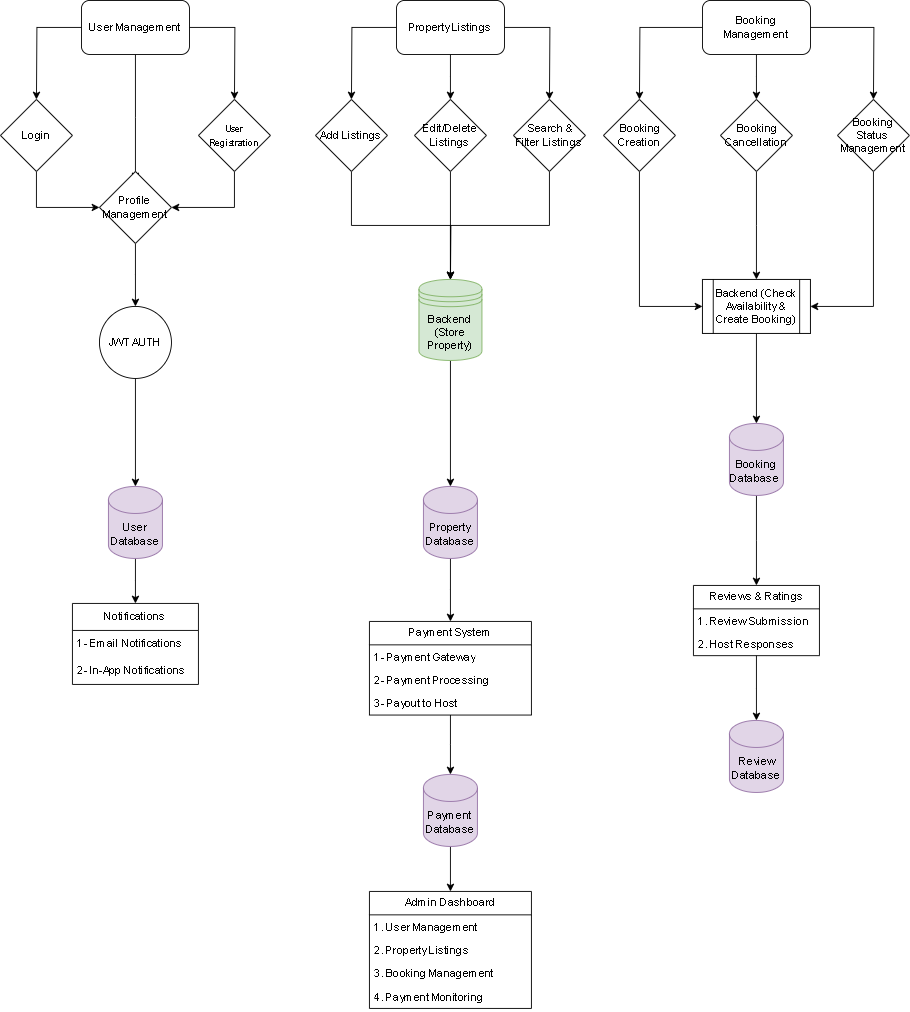

The diagram above was exported from draw.io. Its source (the exported page's mxGraphModel, read from the mxfile embedded in the PNG):
<mxGraphModel dx="1434" dy="912" grid="1" gridSize="10" guides="1" tooltips="1" connect="1" arrows="1" fold="1" page="1" pageScale="1" pageWidth="850" pageHeight="1100" math="0" shadow="0">
  <root>
    <mxCell id="0" />
    <mxCell id="1" parent="0" />
    <mxCell id="rZickGyp6XjIYA5Z-oml-23" style="edgeStyle=orthogonalEdgeStyle;rounded=0;orthogonalLoop=1;jettySize=auto;html=1;exitX=0;exitY=0.5;exitDx=0;exitDy=0;" edge="1" parent="1" source="cjRteAcGg_pG8EQJFuZ1-1">
      <mxGeometry relative="1" as="geometry">
        <mxPoint x="410" y="240" as="targetPoint" />
      </mxGeometry>
    </mxCell>
    <mxCell id="rZickGyp6XjIYA5Z-oml-24" style="edgeStyle=orthogonalEdgeStyle;rounded=0;orthogonalLoop=1;jettySize=auto;html=1;exitX=1;exitY=0.5;exitDx=0;exitDy=0;" edge="1" parent="1" source="cjRteAcGg_pG8EQJFuZ1-1">
      <mxGeometry relative="1" as="geometry">
        <mxPoint x="630" y="240" as="targetPoint" />
      </mxGeometry>
    </mxCell>
    <mxCell id="rZickGyp6XjIYA5Z-oml-25" style="edgeStyle=orthogonalEdgeStyle;rounded=0;orthogonalLoop=1;jettySize=auto;html=1;exitX=0.5;exitY=1;exitDx=0;exitDy=0;" edge="1" parent="1" source="cjRteAcGg_pG8EQJFuZ1-1">
      <mxGeometry relative="1" as="geometry">
        <mxPoint x="520" y="240" as="targetPoint" />
      </mxGeometry>
    </mxCell>
    <mxCell id="cjRteAcGg_pG8EQJFuZ1-1" value="Property Listings" style="rounded=1;whiteSpace=wrap;html=1;" parent="1" vertex="1">
      <mxGeometry x="460" y="130" width="120" height="60" as="geometry" />
    </mxCell>
    <mxCell id="cjRteAcGg_pG8EQJFuZ1-18" style="edgeStyle=orthogonalEdgeStyle;rounded=0;orthogonalLoop=1;jettySize=auto;html=1;" parent="1" source="cjRteAcGg_pG8EQJFuZ1-2" edge="1">
      <mxGeometry relative="1" as="geometry">
        <mxPoint x="280" y="240" as="targetPoint" />
      </mxGeometry>
    </mxCell>
    <mxCell id="cjRteAcGg_pG8EQJFuZ1-20" style="edgeStyle=orthogonalEdgeStyle;rounded=0;orthogonalLoop=1;jettySize=auto;html=1;" parent="1" source="cjRteAcGg_pG8EQJFuZ1-2" edge="1">
      <mxGeometry relative="1" as="geometry">
        <mxPoint x="60" y="240" as="targetPoint" />
      </mxGeometry>
    </mxCell>
    <mxCell id="rZickGyp6XjIYA5Z-oml-3" style="edgeStyle=orthogonalEdgeStyle;rounded=0;orthogonalLoop=1;jettySize=auto;html=1;exitX=0.5;exitY=1;exitDx=0;exitDy=0;" edge="1" parent="1" source="cjRteAcGg_pG8EQJFuZ1-2">
      <mxGeometry relative="1" as="geometry">
        <mxPoint x="170" y="330" as="targetPoint" />
      </mxGeometry>
    </mxCell>
    <mxCell id="cjRteAcGg_pG8EQJFuZ1-2" value="User Management" style="rounded=1;whiteSpace=wrap;html=1;" parent="1" vertex="1">
      <mxGeometry x="110" y="130" width="120" height="60" as="geometry" />
    </mxCell>
    <mxCell id="rZickGyp6XjIYA5Z-oml-53" style="edgeStyle=orthogonalEdgeStyle;rounded=0;orthogonalLoop=1;jettySize=auto;html=1;" edge="1" parent="1" source="cjRteAcGg_pG8EQJFuZ1-6">
      <mxGeometry relative="1" as="geometry">
        <mxPoint x="730" y="240" as="targetPoint" />
      </mxGeometry>
    </mxCell>
    <mxCell id="rZickGyp6XjIYA5Z-oml-54" style="edgeStyle=orthogonalEdgeStyle;rounded=0;orthogonalLoop=1;jettySize=auto;html=1;" edge="1" parent="1" source="cjRteAcGg_pG8EQJFuZ1-6">
      <mxGeometry relative="1" as="geometry">
        <mxPoint x="990" y="240" as="targetPoint" />
      </mxGeometry>
    </mxCell>
    <mxCell id="rZickGyp6XjIYA5Z-oml-55" style="edgeStyle=orthogonalEdgeStyle;rounded=0;orthogonalLoop=1;jettySize=auto;html=1;" edge="1" parent="1" source="cjRteAcGg_pG8EQJFuZ1-6">
      <mxGeometry relative="1" as="geometry">
        <mxPoint x="860" y="240" as="targetPoint" />
      </mxGeometry>
    </mxCell>
    <mxCell id="cjRteAcGg_pG8EQJFuZ1-6" value="Booking Management" style="rounded=1;whiteSpace=wrap;html=1;" parent="1" vertex="1">
      <mxGeometry x="800" y="130" width="120" height="60" as="geometry" />
    </mxCell>
    <mxCell id="rZickGyp6XjIYA5Z-oml-7" style="edgeStyle=orthogonalEdgeStyle;rounded=0;orthogonalLoop=1;jettySize=auto;html=1;exitX=0.5;exitY=1;exitDx=0;exitDy=0;entryX=1;entryY=0.5;entryDx=0;entryDy=0;" edge="1" parent="1" source="rZickGyp6XjIYA5Z-oml-1" target="rZickGyp6XjIYA5Z-oml-5">
      <mxGeometry relative="1" as="geometry" />
    </mxCell>
    <mxCell id="rZickGyp6XjIYA5Z-oml-1" value="&lt;font style=&quot;font-size: 10px;&quot;&gt;User Registration&lt;/font&gt;" style="rhombus;whiteSpace=wrap;html=1;" vertex="1" parent="1">
      <mxGeometry x="240" y="240" width="80" height="80" as="geometry" />
    </mxCell>
    <mxCell id="rZickGyp6XjIYA5Z-oml-8" style="edgeStyle=orthogonalEdgeStyle;rounded=0;orthogonalLoop=1;jettySize=auto;html=1;exitX=0.5;exitY=1;exitDx=0;exitDy=0;entryX=0;entryY=0.5;entryDx=0;entryDy=0;" edge="1" parent="1" source="rZickGyp6XjIYA5Z-oml-2" target="rZickGyp6XjIYA5Z-oml-5">
      <mxGeometry relative="1" as="geometry" />
    </mxCell>
    <mxCell id="rZickGyp6XjIYA5Z-oml-2" value="Login" style="rhombus;whiteSpace=wrap;html=1;" vertex="1" parent="1">
      <mxGeometry x="20" y="240" width="80" height="80" as="geometry" />
    </mxCell>
    <mxCell id="rZickGyp6XjIYA5Z-oml-9" style="edgeStyle=orthogonalEdgeStyle;rounded=0;orthogonalLoop=1;jettySize=auto;html=1;exitX=0.5;exitY=1;exitDx=0;exitDy=0;" edge="1" parent="1" source="rZickGyp6XjIYA5Z-oml-5">
      <mxGeometry relative="1" as="geometry">
        <mxPoint x="170" y="470" as="targetPoint" />
      </mxGeometry>
    </mxCell>
    <mxCell id="rZickGyp6XjIYA5Z-oml-5" value="Profile Management" style="rhombus;whiteSpace=wrap;html=1;" vertex="1" parent="1">
      <mxGeometry x="130" y="320" width="80" height="80" as="geometry" />
    </mxCell>
    <mxCell id="rZickGyp6XjIYA5Z-oml-15" style="edgeStyle=orthogonalEdgeStyle;rounded=0;orthogonalLoop=1;jettySize=auto;html=1;exitX=0.5;exitY=1;exitDx=0;exitDy=0;" edge="1" parent="1" source="rZickGyp6XjIYA5Z-oml-13" target="rZickGyp6XjIYA5Z-oml-14">
      <mxGeometry relative="1" as="geometry" />
    </mxCell>
    <mxCell id="rZickGyp6XjIYA5Z-oml-13" value="JWT AUTH" style="ellipse;whiteSpace=wrap;html=1;aspect=fixed;" vertex="1" parent="1">
      <mxGeometry x="130" y="470" width="80" height="80" as="geometry" />
    </mxCell>
    <mxCell id="rZickGyp6XjIYA5Z-oml-17" style="edgeStyle=orthogonalEdgeStyle;rounded=0;orthogonalLoop=1;jettySize=auto;html=1;exitX=0.5;exitY=1;exitDx=0;exitDy=0;exitPerimeter=0;" edge="1" parent="1" source="rZickGyp6XjIYA5Z-oml-14">
      <mxGeometry relative="1" as="geometry">
        <mxPoint x="170" y="800" as="targetPoint" />
      </mxGeometry>
    </mxCell>
    <mxCell id="rZickGyp6XjIYA5Z-oml-14" value="User Database" style="shape=cylinder3;whiteSpace=wrap;html=1;boundedLbl=1;backgroundOutline=1;size=15;fillColor=#e1d5e7;strokeColor=#9673a6;" vertex="1" parent="1">
      <mxGeometry x="140" y="670" width="60" height="80" as="geometry" />
    </mxCell>
    <mxCell id="rZickGyp6XjIYA5Z-oml-18" value="Notifications" style="swimlane;fontStyle=0;childLayout=stackLayout;horizontal=1;startSize=30;horizontalStack=0;resizeParent=1;resizeParentMax=0;resizeLast=0;collapsible=1;marginBottom=0;whiteSpace=wrap;html=1;" vertex="1" parent="1">
      <mxGeometry x="100" y="800" width="140" height="90" as="geometry">
        <mxRectangle x="100" y="800" width="110" height="30" as="alternateBounds" />
      </mxGeometry>
    </mxCell>
    <mxCell id="rZickGyp6XjIYA5Z-oml-19" value="1- Email Notifications" style="text;strokeColor=none;fillColor=none;align=left;verticalAlign=middle;spacingLeft=4;spacingRight=4;overflow=hidden;points=[[0,0.5],[1,0.5]];portConstraint=eastwest;rotatable=0;whiteSpace=wrap;html=1;" vertex="1" parent="rZickGyp6XjIYA5Z-oml-18">
      <mxGeometry y="30" width="140" height="30" as="geometry" />
    </mxCell>
    <mxCell id="rZickGyp6XjIYA5Z-oml-20" value="2-&amp;nbsp;In-App Notifications" style="text;strokeColor=none;fillColor=none;align=left;verticalAlign=middle;spacingLeft=4;spacingRight=4;overflow=hidden;points=[[0,0.5],[1,0.5]];portConstraint=eastwest;rotatable=0;whiteSpace=wrap;html=1;" vertex="1" parent="rZickGyp6XjIYA5Z-oml-18">
      <mxGeometry y="60" width="140" height="30" as="geometry" />
    </mxCell>
    <mxCell id="rZickGyp6XjIYA5Z-oml-31" style="edgeStyle=orthogonalEdgeStyle;rounded=0;orthogonalLoop=1;jettySize=auto;html=1;exitX=0.5;exitY=1;exitDx=0;exitDy=0;" edge="1" parent="1" source="rZickGyp6XjIYA5Z-oml-26">
      <mxGeometry relative="1" as="geometry">
        <mxPoint x="520" y="440" as="targetPoint" />
      </mxGeometry>
    </mxCell>
    <mxCell id="rZickGyp6XjIYA5Z-oml-26" value="Edit/Delete Listings" style="rhombus;whiteSpace=wrap;html=1;" vertex="1" parent="1">
      <mxGeometry x="480" y="240" width="80" height="80" as="geometry" />
    </mxCell>
    <mxCell id="rZickGyp6XjIYA5Z-oml-32" style="edgeStyle=orthogonalEdgeStyle;rounded=0;orthogonalLoop=1;jettySize=auto;html=1;exitX=0.5;exitY=1;exitDx=0;exitDy=0;" edge="1" parent="1" source="rZickGyp6XjIYA5Z-oml-27">
      <mxGeometry relative="1" as="geometry">
        <mxPoint x="520" y="440" as="targetPoint" />
      </mxGeometry>
    </mxCell>
    <mxCell id="rZickGyp6XjIYA5Z-oml-27" value="Add Listings" style="rhombus;whiteSpace=wrap;html=1;" vertex="1" parent="1">
      <mxGeometry x="370" y="240" width="80" height="80" as="geometry" />
    </mxCell>
    <mxCell id="rZickGyp6XjIYA5Z-oml-30" style="edgeStyle=orthogonalEdgeStyle;rounded=0;orthogonalLoop=1;jettySize=auto;html=1;exitX=0.5;exitY=1;exitDx=0;exitDy=0;" edge="1" parent="1" source="rZickGyp6XjIYA5Z-oml-28" target="rZickGyp6XjIYA5Z-oml-29">
      <mxGeometry relative="1" as="geometry" />
    </mxCell>
    <mxCell id="rZickGyp6XjIYA5Z-oml-28" value="&amp;nbsp;Search &amp;amp; Filter Listings" style="rhombus;whiteSpace=wrap;html=1;" vertex="1" parent="1">
      <mxGeometry x="590" y="240" width="80" height="80" as="geometry" />
    </mxCell>
    <mxCell id="rZickGyp6XjIYA5Z-oml-34" style="edgeStyle=orthogonalEdgeStyle;rounded=0;orthogonalLoop=1;jettySize=auto;html=1;exitX=0.5;exitY=1;exitDx=0;exitDy=0;" edge="1" parent="1" source="rZickGyp6XjIYA5Z-oml-29" target="rZickGyp6XjIYA5Z-oml-33">
      <mxGeometry relative="1" as="geometry" />
    </mxCell>
    <mxCell id="rZickGyp6XjIYA5Z-oml-29" value="Backend (Store Property)" style="shape=datastore;whiteSpace=wrap;html=1;fillColor=#d5e8d4;strokeColor=#82b366;" vertex="1" parent="1">
      <mxGeometry x="485" y="440" width="70" height="90" as="geometry" />
    </mxCell>
    <mxCell id="rZickGyp6XjIYA5Z-oml-35" style="edgeStyle=orthogonalEdgeStyle;rounded=0;orthogonalLoop=1;jettySize=auto;html=1;exitX=0.5;exitY=1;exitDx=0;exitDy=0;exitPerimeter=0;" edge="1" parent="1" source="rZickGyp6XjIYA5Z-oml-33">
      <mxGeometry relative="1" as="geometry">
        <mxPoint x="520" y="820" as="targetPoint" />
      </mxGeometry>
    </mxCell>
    <mxCell id="rZickGyp6XjIYA5Z-oml-33" value="Property Database" style="shape=cylinder3;whiteSpace=wrap;html=1;boundedLbl=1;backgroundOutline=1;size=15;fillColor=#e1d5e7;strokeColor=#9673a6;" vertex="1" parent="1">
      <mxGeometry x="490" y="670" width="60" height="80" as="geometry" />
    </mxCell>
    <mxCell id="rZickGyp6XjIYA5Z-oml-44" style="edgeStyle=orthogonalEdgeStyle;rounded=0;orthogonalLoop=1;jettySize=auto;html=1;" edge="1" parent="1" source="rZickGyp6XjIYA5Z-oml-36">
      <mxGeometry relative="1" as="geometry">
        <mxPoint x="520" y="990" as="targetPoint" />
      </mxGeometry>
    </mxCell>
    <mxCell id="rZickGyp6XjIYA5Z-oml-36" value="Payment System" style="swimlane;fontStyle=0;childLayout=stackLayout;horizontal=1;startSize=26;fillColor=none;horizontalStack=0;resizeParent=1;resizeParentMax=0;resizeLast=0;collapsible=1;marginBottom=0;html=1;" vertex="1" parent="1">
      <mxGeometry x="430" y="820" width="180" height="104" as="geometry" />
    </mxCell>
    <mxCell id="rZickGyp6XjIYA5Z-oml-37" value="&lt;font style=&quot;font-size: 12px;&quot;&gt;1- Payment Gateway&lt;/font&gt;" style="text;strokeColor=none;fillColor=none;align=left;verticalAlign=top;spacingLeft=4;spacingRight=4;overflow=hidden;rotatable=0;points=[[0,0.5],[1,0.5]];portConstraint=eastwest;whiteSpace=wrap;html=1;" vertex="1" parent="rZickGyp6XjIYA5Z-oml-36">
      <mxGeometry y="26" width="180" height="26" as="geometry" />
    </mxCell>
    <mxCell id="rZickGyp6XjIYA5Z-oml-38" value="2- Payment Processing" style="text;strokeColor=none;fillColor=none;align=left;verticalAlign=top;spacingLeft=4;spacingRight=4;overflow=hidden;rotatable=0;points=[[0,0.5],[1,0.5]];portConstraint=eastwest;whiteSpace=wrap;html=1;" vertex="1" parent="rZickGyp6XjIYA5Z-oml-36">
      <mxGeometry y="52" width="180" height="26" as="geometry" />
    </mxCell>
    <mxCell id="rZickGyp6XjIYA5Z-oml-39" value="3-&amp;nbsp;Payout to Host " style="text;strokeColor=none;fillColor=none;align=left;verticalAlign=top;spacingLeft=4;spacingRight=4;overflow=hidden;rotatable=0;points=[[0,0.5],[1,0.5]];portConstraint=eastwest;whiteSpace=wrap;html=1;" vertex="1" parent="rZickGyp6XjIYA5Z-oml-36">
      <mxGeometry y="78" width="180" height="26" as="geometry" />
    </mxCell>
    <mxCell id="rZickGyp6XjIYA5Z-oml-46" style="edgeStyle=orthogonalEdgeStyle;rounded=0;orthogonalLoop=1;jettySize=auto;html=1;" edge="1" parent="1" source="rZickGyp6XjIYA5Z-oml-45" target="rZickGyp6XjIYA5Z-oml-47">
      <mxGeometry relative="1" as="geometry">
        <mxPoint x="520" y="1140" as="targetPoint" />
      </mxGeometry>
    </mxCell>
    <mxCell id="rZickGyp6XjIYA5Z-oml-45" value="Payment Database" style="shape=cylinder3;whiteSpace=wrap;html=1;boundedLbl=1;backgroundOutline=1;size=15;fillColor=#e1d5e7;strokeColor=#9673a6;" vertex="1" parent="1">
      <mxGeometry x="490" y="990" width="60" height="80" as="geometry" />
    </mxCell>
    <mxCell id="rZickGyp6XjIYA5Z-oml-47" value=" Admin Dashboard" style="swimlane;fontStyle=0;childLayout=stackLayout;horizontal=1;startSize=26;fillColor=none;horizontalStack=0;resizeParent=1;resizeParentMax=0;resizeLast=0;collapsible=1;marginBottom=0;html=1;" vertex="1" parent="1">
      <mxGeometry x="430" y="1120" width="180" height="130" as="geometry" />
    </mxCell>
    <mxCell id="rZickGyp6XjIYA5Z-oml-48" value="1. User Management " style="text;strokeColor=none;fillColor=none;align=left;verticalAlign=top;spacingLeft=4;spacingRight=4;overflow=hidden;rotatable=0;points=[[0,0.5],[1,0.5]];portConstraint=eastwest;whiteSpace=wrap;html=1;" vertex="1" parent="rZickGyp6XjIYA5Z-oml-47">
      <mxGeometry y="26" width="180" height="26" as="geometry" />
    </mxCell>
    <mxCell id="rZickGyp6XjIYA5Z-oml-49" value=" 2. Property Listings " style="text;strokeColor=none;fillColor=none;align=left;verticalAlign=top;spacingLeft=4;spacingRight=4;overflow=hidden;rotatable=0;points=[[0,0.5],[1,0.5]];portConstraint=eastwest;whiteSpace=wrap;html=1;" vertex="1" parent="rZickGyp6XjIYA5Z-oml-47">
      <mxGeometry y="52" width="180" height="26" as="geometry" />
    </mxCell>
    <mxCell id="rZickGyp6XjIYA5Z-oml-50" value="3. Booking Management" style="text;strokeColor=none;fillColor=none;align=left;verticalAlign=top;spacingLeft=4;spacingRight=4;overflow=hidden;rotatable=0;points=[[0,0.5],[1,0.5]];portConstraint=eastwest;whiteSpace=wrap;html=1;" vertex="1" parent="rZickGyp6XjIYA5Z-oml-47">
      <mxGeometry y="78" width="180" height="26" as="geometry" />
    </mxCell>
    <mxCell id="rZickGyp6XjIYA5Z-oml-51" value="4. Payment Monitoring" style="text;strokeColor=none;fillColor=none;align=left;verticalAlign=top;spacingLeft=4;spacingRight=4;overflow=hidden;rotatable=0;points=[[0,0.5],[1,0.5]];portConstraint=eastwest;whiteSpace=wrap;html=1;" vertex="1" parent="rZickGyp6XjIYA5Z-oml-47">
      <mxGeometry y="104" width="180" height="26" as="geometry" />
    </mxCell>
    <mxCell id="rZickGyp6XjIYA5Z-oml-60" style="edgeStyle=orthogonalEdgeStyle;rounded=0;orthogonalLoop=1;jettySize=auto;html=1;entryX=0.5;entryY=0;entryDx=0;entryDy=0;" edge="1" parent="1" source="rZickGyp6XjIYA5Z-oml-56">
      <mxGeometry relative="1" as="geometry">
        <mxPoint x="860" y="440" as="targetPoint" />
      </mxGeometry>
    </mxCell>
    <mxCell id="rZickGyp6XjIYA5Z-oml-56" value="&amp;nbsp;Booking Cancellation" style="rhombus;whiteSpace=wrap;html=1;" vertex="1" parent="1">
      <mxGeometry x="820" y="240" width="80" height="80" as="geometry" />
    </mxCell>
    <mxCell id="rZickGyp6XjIYA5Z-oml-80" style="edgeStyle=orthogonalEdgeStyle;rounded=0;orthogonalLoop=1;jettySize=auto;html=1;entryX=0;entryY=0.5;entryDx=0;entryDy=0;" edge="1" parent="1" source="rZickGyp6XjIYA5Z-oml-57" target="rZickGyp6XjIYA5Z-oml-62">
      <mxGeometry relative="1" as="geometry">
        <Array as="points">
          <mxPoint x="730" y="470" />
        </Array>
      </mxGeometry>
    </mxCell>
    <mxCell id="rZickGyp6XjIYA5Z-oml-57" value="&amp;nbsp;Booking Creation" style="rhombus;whiteSpace=wrap;html=1;" vertex="1" parent="1">
      <mxGeometry x="690" y="240" width="80" height="80" as="geometry" />
    </mxCell>
    <mxCell id="rZickGyp6XjIYA5Z-oml-78" style="edgeStyle=orthogonalEdgeStyle;rounded=0;orthogonalLoop=1;jettySize=auto;html=1;entryX=1;entryY=0.5;entryDx=0;entryDy=0;" edge="1" parent="1" source="rZickGyp6XjIYA5Z-oml-58" target="rZickGyp6XjIYA5Z-oml-62">
      <mxGeometry relative="1" as="geometry">
        <Array as="points">
          <mxPoint x="990" y="470" />
        </Array>
      </mxGeometry>
    </mxCell>
    <mxCell id="rZickGyp6XjIYA5Z-oml-58" value="Booking Status Management" style="rhombus;whiteSpace=wrap;html=1;" vertex="1" parent="1">
      <mxGeometry x="950" y="240" width="80" height="80" as="geometry" />
    </mxCell>
    <mxCell id="rZickGyp6XjIYA5Z-oml-64" style="edgeStyle=orthogonalEdgeStyle;rounded=0;orthogonalLoop=1;jettySize=auto;html=1;" edge="1" parent="1" source="rZickGyp6XjIYA5Z-oml-62" target="rZickGyp6XjIYA5Z-oml-63">
      <mxGeometry relative="1" as="geometry" />
    </mxCell>
    <mxCell id="rZickGyp6XjIYA5Z-oml-62" value="Backend (Check Availability &amp;amp; Create Booking)" style="shape=process;whiteSpace=wrap;html=1;backgroundOutline=1;" vertex="1" parent="1">
      <mxGeometry x="800" y="440" width="120" height="60" as="geometry" />
    </mxCell>
    <mxCell id="rZickGyp6XjIYA5Z-oml-65" style="edgeStyle=orthogonalEdgeStyle;rounded=0;orthogonalLoop=1;jettySize=auto;html=1;" edge="1" parent="1" source="rZickGyp6XjIYA5Z-oml-63">
      <mxGeometry relative="1" as="geometry">
        <mxPoint x="860" y="780" as="targetPoint" />
      </mxGeometry>
    </mxCell>
    <mxCell id="rZickGyp6XjIYA5Z-oml-63" value="Booking Database&amp;nbsp;" style="shape=cylinder3;whiteSpace=wrap;html=1;boundedLbl=1;backgroundOutline=1;size=15;fillColor=#e1d5e7;strokeColor=#9673a6;" vertex="1" parent="1">
      <mxGeometry x="830" y="600" width="60" height="80" as="geometry" />
    </mxCell>
    <mxCell id="rZickGyp6XjIYA5Z-oml-70" style="edgeStyle=orthogonalEdgeStyle;rounded=0;orthogonalLoop=1;jettySize=auto;html=1;" edge="1" parent="1" source="rZickGyp6XjIYA5Z-oml-66">
      <mxGeometry relative="1" as="geometry">
        <mxPoint x="860" y="930" as="targetPoint" />
      </mxGeometry>
    </mxCell>
    <mxCell id="rZickGyp6XjIYA5Z-oml-66" value=" Reviews &amp;amp; Ratings" style="swimlane;fontStyle=0;childLayout=stackLayout;horizontal=1;startSize=26;fillColor=none;horizontalStack=0;resizeParent=1;resizeParentMax=0;resizeLast=0;collapsible=1;marginBottom=0;html=1;" vertex="1" parent="1">
      <mxGeometry x="790" y="780" width="140" height="78" as="geometry" />
    </mxCell>
    <mxCell id="rZickGyp6XjIYA5Z-oml-67" value="1. Review Submission" style="text;strokeColor=none;fillColor=none;align=left;verticalAlign=top;spacingLeft=4;spacingRight=4;overflow=hidden;rotatable=0;points=[[0,0.5],[1,0.5]];portConstraint=eastwest;whiteSpace=wrap;html=1;" vertex="1" parent="rZickGyp6XjIYA5Z-oml-66">
      <mxGeometry y="26" width="140" height="26" as="geometry" />
    </mxCell>
    <mxCell id="rZickGyp6XjIYA5Z-oml-68" value="2. Host Responses  " style="text;strokeColor=none;fillColor=none;align=left;verticalAlign=top;spacingLeft=4;spacingRight=4;overflow=hidden;rotatable=0;points=[[0,0.5],[1,0.5]];portConstraint=eastwest;whiteSpace=wrap;html=1;" vertex="1" parent="rZickGyp6XjIYA5Z-oml-66">
      <mxGeometry y="52" width="140" height="26" as="geometry" />
    </mxCell>
    <mxCell id="rZickGyp6XjIYA5Z-oml-71" value="&amp;nbsp;Review Database" style="shape=cylinder3;whiteSpace=wrap;html=1;boundedLbl=1;backgroundOutline=1;size=15;fillColor=#e1d5e7;strokeColor=#9673a6;" vertex="1" parent="1">
      <mxGeometry x="830" y="930" width="60" height="80" as="geometry" />
    </mxCell>
  </root>
</mxGraphModel>